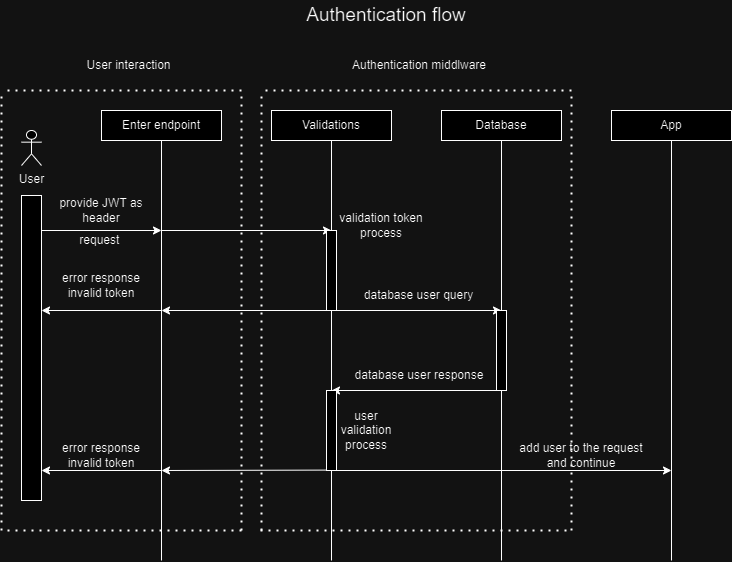

The diagram above was exported from draw.io. Its source (the exported page's mxGraphModel, read from the mxfile embedded in the PNG):
<mxGraphModel dx="1366" dy="1879" grid="1" gridSize="10" guides="1" tooltips="1" connect="1" arrows="1" fold="1" page="1" pageScale="1" pageWidth="850" pageHeight="1100" math="0" shadow="0">
  <root>
    <mxCell id="0" />
    <mxCell id="1" parent="0" />
    <mxCell id="iUcUHLoELqaAc7C5b608-1" value="" style="rounded=0;whiteSpace=wrap;html=1;" parent="1" vertex="1">
      <mxGeometry x="140" y="60" width="120" height="30" as="geometry" />
    </mxCell>
    <mxCell id="iUcUHLoELqaAc7C5b608-2" value="" style="endArrow=none;html=1;rounded=0;entryX=0.5;entryY=1;entryDx=0;entryDy=0;" parent="1" target="iUcUHLoELqaAc7C5b608-1" edge="1">
      <mxGeometry width="50" height="50" relative="1" as="geometry">
        <mxPoint x="200" y="510" as="sourcePoint" />
        <mxPoint x="185" y="120" as="targetPoint" />
      </mxGeometry>
    </mxCell>
    <mxCell id="iUcUHLoELqaAc7C5b608-3" value="Enter endpoint" style="text;strokeColor=none;align=center;fillColor=none;html=1;verticalAlign=middle;whiteSpace=wrap;rounded=0;" parent="1" vertex="1">
      <mxGeometry x="150" y="60" width="100" height="30" as="geometry" />
    </mxCell>
    <mxCell id="iUcUHLoELqaAc7C5b608-5" value="" style="rounded=0;whiteSpace=wrap;html=1;" parent="1" vertex="1">
      <mxGeometry x="310" y="60" width="120" height="30" as="geometry" />
    </mxCell>
    <mxCell id="iUcUHLoELqaAc7C5b608-6" value="" style="endArrow=none;html=1;rounded=0;entryX=0.5;entryY=1;entryDx=0;entryDy=0;" parent="1" source="iUcUHLoELqaAc7C5b608-19" target="iUcUHLoELqaAc7C5b608-5" edge="1">
      <mxGeometry width="50" height="50" relative="1" as="geometry">
        <mxPoint x="370" y="510" as="sourcePoint" />
        <mxPoint x="355" y="120" as="targetPoint" />
      </mxGeometry>
    </mxCell>
    <mxCell id="iUcUHLoELqaAc7C5b608-7" value="Validations" style="text;strokeColor=none;align=center;fillColor=none;html=1;verticalAlign=middle;whiteSpace=wrap;rounded=0;" parent="1" vertex="1">
      <mxGeometry x="320" y="60" width="100" height="30" as="geometry" />
    </mxCell>
    <mxCell id="iUcUHLoELqaAc7C5b608-8" value="" style="rounded=0;whiteSpace=wrap;html=1;" parent="1" vertex="1">
      <mxGeometry x="480" y="60" width="120" height="30" as="geometry" />
    </mxCell>
    <mxCell id="iUcUHLoELqaAc7C5b608-9" value="" style="endArrow=none;html=1;rounded=0;entryX=0.5;entryY=1;entryDx=0;entryDy=0;" parent="1" source="iUcUHLoELqaAc7C5b608-26" target="iUcUHLoELqaAc7C5b608-8" edge="1">
      <mxGeometry width="50" height="50" relative="1" as="geometry">
        <mxPoint x="540" y="510" as="sourcePoint" />
        <mxPoint x="525" y="120" as="targetPoint" />
      </mxGeometry>
    </mxCell>
    <mxCell id="iUcUHLoELqaAc7C5b608-10" value="Database" style="text;strokeColor=none;align=center;fillColor=none;html=1;verticalAlign=middle;whiteSpace=wrap;rounded=0;" parent="1" vertex="1">
      <mxGeometry x="490" y="60" width="100" height="30" as="geometry" />
    </mxCell>
    <mxCell id="iUcUHLoELqaAc7C5b608-11" value="" style="rounded=0;whiteSpace=wrap;html=1;" parent="1" vertex="1">
      <mxGeometry x="650" y="60" width="120" height="30" as="geometry" />
    </mxCell>
    <mxCell id="iUcUHLoELqaAc7C5b608-12" value="" style="endArrow=none;html=1;rounded=0;entryX=0.5;entryY=1;entryDx=0;entryDy=0;" parent="1" target="iUcUHLoELqaAc7C5b608-11" edge="1">
      <mxGeometry width="50" height="50" relative="1" as="geometry">
        <mxPoint x="710" y="510" as="sourcePoint" />
        <mxPoint x="695" y="120" as="targetPoint" />
      </mxGeometry>
    </mxCell>
    <mxCell id="iUcUHLoELqaAc7C5b608-13" value="App" style="text;strokeColor=none;align=center;fillColor=none;html=1;verticalAlign=middle;whiteSpace=wrap;rounded=0;" parent="1" vertex="1">
      <mxGeometry x="660" y="60" width="100" height="30" as="geometry" />
    </mxCell>
    <mxCell id="iUcUHLoELqaAc7C5b608-14" value="&lt;font style=&quot;font-size: 19px;&quot;&gt;Authentication flow&lt;/font&gt;" style="text;strokeColor=none;align=center;fillColor=none;html=1;verticalAlign=middle;whiteSpace=wrap;rounded=0;" parent="1" vertex="1">
      <mxGeometry x="245" y="-50" width="360" height="30" as="geometry" />
    </mxCell>
    <mxCell id="iUcUHLoELqaAc7C5b608-16" value="" style="endArrow=classic;html=1;rounded=0;" parent="1" edge="1">
      <mxGeometry width="50" height="50" relative="1" as="geometry">
        <mxPoint x="80" y="180" as="sourcePoint" />
        <mxPoint x="200" y="180" as="targetPoint" />
      </mxGeometry>
    </mxCell>
    <mxCell id="iUcUHLoELqaAc7C5b608-17" value="request&amp;nbsp;" style="text;strokeColor=none;align=center;fillColor=none;html=1;verticalAlign=middle;whiteSpace=wrap;rounded=0;" parent="1" vertex="1">
      <mxGeometry x="110" y="175" width="60" height="30" as="geometry" />
    </mxCell>
    <mxCell id="iUcUHLoELqaAc7C5b608-18" value="" style="endArrow=classic;html=1;rounded=0;" parent="1" edge="1">
      <mxGeometry width="50" height="50" relative="1" as="geometry">
        <mxPoint x="200" y="180" as="sourcePoint" />
        <mxPoint x="370" y="180" as="targetPoint" />
      </mxGeometry>
    </mxCell>
    <mxCell id="iUcUHLoELqaAc7C5b608-20" value="" style="endArrow=none;html=1;rounded=0;entryX=0.5;entryY=1;entryDx=0;entryDy=0;" parent="1" target="iUcUHLoELqaAc7C5b608-19" edge="1">
      <mxGeometry width="50" height="50" relative="1" as="geometry">
        <mxPoint x="370" y="510" as="sourcePoint" />
        <mxPoint x="370" y="90" as="targetPoint" />
      </mxGeometry>
    </mxCell>
    <mxCell id="iUcUHLoELqaAc7C5b608-19" value="" style="rounded=0;whiteSpace=wrap;html=1;" parent="1" vertex="1">
      <mxGeometry x="365" y="180" width="10" height="80" as="geometry" />
    </mxCell>
    <mxCell id="iUcUHLoELqaAc7C5b608-21" value="validation token process" style="text;strokeColor=none;align=center;fillColor=none;html=1;verticalAlign=middle;whiteSpace=wrap;rounded=0;" parent="1" vertex="1">
      <mxGeometry x="360" y="160" width="120" height="30" as="geometry" />
    </mxCell>
    <mxCell id="iUcUHLoELqaAc7C5b608-22" value="" style="endArrow=classic;html=1;rounded=0;exitX=0;exitY=1;exitDx=0;exitDy=0;" parent="1" source="iUcUHLoELqaAc7C5b608-19" edge="1">
      <mxGeometry width="50" height="50" relative="1" as="geometry">
        <mxPoint x="270" y="280" as="sourcePoint" />
        <mxPoint x="200" y="260" as="targetPoint" />
      </mxGeometry>
    </mxCell>
    <mxCell id="iUcUHLoELqaAc7C5b608-23" value="" style="endArrow=classic;html=1;rounded=0;" parent="1" edge="1">
      <mxGeometry width="50" height="50" relative="1" as="geometry">
        <mxPoint x="200" y="260" as="sourcePoint" />
        <mxPoint x="80" y="260" as="targetPoint" />
      </mxGeometry>
    </mxCell>
    <mxCell id="iUcUHLoELqaAc7C5b608-24" value="error response&lt;div&gt;invalid token&lt;/div&gt;" style="text;strokeColor=none;align=center;fillColor=none;html=1;verticalAlign=middle;whiteSpace=wrap;rounded=0;" parent="1" vertex="1">
      <mxGeometry x="95" y="220" width="90" height="30" as="geometry" />
    </mxCell>
    <mxCell id="iUcUHLoELqaAc7C5b608-25" value="" style="endArrow=classic;html=1;rounded=0;" parent="1" edge="1">
      <mxGeometry width="50" height="50" relative="1" as="geometry">
        <mxPoint x="375" y="260" as="sourcePoint" />
        <mxPoint x="540" y="260" as="targetPoint" />
      </mxGeometry>
    </mxCell>
    <mxCell id="iUcUHLoELqaAc7C5b608-27" value="" style="endArrow=none;html=1;rounded=0;entryX=0.5;entryY=1;entryDx=0;entryDy=0;" parent="1" target="iUcUHLoELqaAc7C5b608-26" edge="1">
      <mxGeometry width="50" height="50" relative="1" as="geometry">
        <mxPoint x="540" y="510" as="sourcePoint" />
        <mxPoint x="540" y="90" as="targetPoint" />
      </mxGeometry>
    </mxCell>
    <mxCell id="iUcUHLoELqaAc7C5b608-26" value="" style="rounded=0;whiteSpace=wrap;html=1;" parent="1" vertex="1">
      <mxGeometry x="535" y="260" width="10" height="80" as="geometry" />
    </mxCell>
    <mxCell id="iUcUHLoELqaAc7C5b608-28" value="database user query" style="text;strokeColor=none;align=center;fillColor=none;html=1;verticalAlign=middle;whiteSpace=wrap;rounded=0;" parent="1" vertex="1">
      <mxGeometry x="400" y="230" width="115" height="30" as="geometry" />
    </mxCell>
    <mxCell id="iUcUHLoELqaAc7C5b608-29" value="" style="endArrow=classic;html=1;rounded=0;" parent="1" edge="1">
      <mxGeometry width="50" height="50" relative="1" as="geometry">
        <mxPoint x="535" y="340" as="sourcePoint" />
        <mxPoint x="370" y="340" as="targetPoint" />
      </mxGeometry>
    </mxCell>
    <mxCell id="iUcUHLoELqaAc7C5b608-30" value="database user response" style="text;strokeColor=none;align=center;fillColor=none;html=1;verticalAlign=middle;whiteSpace=wrap;rounded=0;" parent="1" vertex="1">
      <mxGeometry x="387.5" y="310" width="140" height="30" as="geometry" />
    </mxCell>
    <mxCell id="iUcUHLoELqaAc7C5b608-31" value="" style="rounded=0;whiteSpace=wrap;html=1;" parent="1" vertex="1">
      <mxGeometry x="365" y="340" width="10" height="80" as="geometry" />
    </mxCell>
    <mxCell id="iUcUHLoELqaAc7C5b608-32" value="user validation&lt;div&gt;process&lt;/div&gt;" style="text;strokeColor=none;align=center;fillColor=none;html=1;verticalAlign=middle;whiteSpace=wrap;rounded=0;" parent="1" vertex="1">
      <mxGeometry x="375" y="365" width="60" height="30" as="geometry" />
    </mxCell>
    <mxCell id="iUcUHLoELqaAc7C5b608-33" value="" style="endArrow=classic;html=1;rounded=0;" parent="1" edge="1">
      <mxGeometry width="50" height="50" relative="1" as="geometry">
        <mxPoint x="365" y="419.6" as="sourcePoint" />
        <mxPoint x="200" y="420" as="targetPoint" />
      </mxGeometry>
    </mxCell>
    <mxCell id="iUcUHLoELqaAc7C5b608-34" value="" style="endArrow=classic;html=1;rounded=0;" parent="1" edge="1">
      <mxGeometry width="50" height="50" relative="1" as="geometry">
        <mxPoint x="200" y="420" as="sourcePoint" />
        <mxPoint x="80" y="420" as="targetPoint" />
      </mxGeometry>
    </mxCell>
    <mxCell id="iUcUHLoELqaAc7C5b608-35" value="error response&lt;div&gt;invalid token&lt;/div&gt;" style="text;strokeColor=none;align=center;fillColor=none;html=1;verticalAlign=middle;whiteSpace=wrap;rounded=0;" parent="1" vertex="1">
      <mxGeometry x="95" y="390" width="90" height="30" as="geometry" />
    </mxCell>
    <mxCell id="iUcUHLoELqaAc7C5b608-36" value="" style="endArrow=classic;html=1;rounded=0;" parent="1" edge="1">
      <mxGeometry width="50" height="50" relative="1" as="geometry">
        <mxPoint x="375" y="420" as="sourcePoint" />
        <mxPoint x="710" y="420" as="targetPoint" />
      </mxGeometry>
    </mxCell>
    <mxCell id="iUcUHLoELqaAc7C5b608-37" value="add user to the request and continue" style="text;strokeColor=none;align=center;fillColor=none;html=1;verticalAlign=middle;whiteSpace=wrap;rounded=0;" parent="1" vertex="1">
      <mxGeometry x="550" y="390" width="140" height="30" as="geometry" />
    </mxCell>
    <mxCell id="iUcUHLoELqaAc7C5b608-38" value="" style="rounded=0;whiteSpace=wrap;html=1;" parent="1" vertex="1">
      <mxGeometry x="60" y="145" width="20" height="305" as="geometry" />
    </mxCell>
    <mxCell id="iUcUHLoELqaAc7C5b608-39" value="User&lt;div&gt;&lt;br&gt;&lt;/div&gt;" style="shape=umlActor;verticalLabelPosition=bottom;verticalAlign=top;html=1;outlineConnect=0;" parent="1" vertex="1">
      <mxGeometry x="60" y="80" width="20" height="35" as="geometry" />
    </mxCell>
    <mxCell id="iUcUHLoELqaAc7C5b608-46" value="provide JWT as header" style="text;strokeColor=none;align=center;fillColor=none;html=1;verticalAlign=middle;whiteSpace=wrap;rounded=0;" parent="1" vertex="1">
      <mxGeometry x="80" y="145" width="120" height="30" as="geometry" />
    </mxCell>
    <mxCell id="9EYwLw7ASHVw-z18Qr9p-1" value="" style="endArrow=none;dashed=1;html=1;dashPattern=1 3;strokeWidth=2;rounded=0;" edge="1" parent="1">
      <mxGeometry width="50" height="50" relative="1" as="geometry">
        <mxPoint x="280" y="40" as="sourcePoint" />
        <mxPoint x="40" y="40" as="targetPoint" />
      </mxGeometry>
    </mxCell>
    <mxCell id="9EYwLw7ASHVw-z18Qr9p-2" value="" style="endArrow=none;dashed=1;html=1;dashPattern=1 3;strokeWidth=2;rounded=0;" edge="1" parent="1">
      <mxGeometry width="50" height="50" relative="1" as="geometry">
        <mxPoint x="40" y="480" as="sourcePoint" />
        <mxPoint x="40" y="40" as="targetPoint" />
      </mxGeometry>
    </mxCell>
    <mxCell id="9EYwLw7ASHVw-z18Qr9p-3" value="" style="endArrow=none;dashed=1;html=1;dashPattern=1 3;strokeWidth=2;rounded=0;" edge="1" parent="1">
      <mxGeometry width="50" height="50" relative="1" as="geometry">
        <mxPoint x="280" y="480" as="sourcePoint" />
        <mxPoint x="280" y="40" as="targetPoint" />
      </mxGeometry>
    </mxCell>
    <mxCell id="9EYwLw7ASHVw-z18Qr9p-4" value="" style="endArrow=none;dashed=1;html=1;dashPattern=1 3;strokeWidth=2;rounded=0;" edge="1" parent="1">
      <mxGeometry width="50" height="50" relative="1" as="geometry">
        <mxPoint x="280" y="480" as="sourcePoint" />
        <mxPoint x="40" y="480" as="targetPoint" />
      </mxGeometry>
    </mxCell>
    <mxCell id="9EYwLw7ASHVw-z18Qr9p-5" value="" style="endArrow=none;dashed=1;html=1;dashPattern=1 3;strokeWidth=2;rounded=0;" edge="1" parent="1">
      <mxGeometry width="50" height="50" relative="1" as="geometry">
        <mxPoint x="610" y="40" as="sourcePoint" />
        <mxPoint x="300" y="40" as="targetPoint" />
      </mxGeometry>
    </mxCell>
    <mxCell id="9EYwLw7ASHVw-z18Qr9p-6" value="" style="endArrow=none;dashed=1;html=1;dashPattern=1 3;strokeWidth=2;rounded=0;" edge="1" parent="1">
      <mxGeometry width="50" height="50" relative="1" as="geometry">
        <mxPoint x="610" y="480" as="sourcePoint" />
        <mxPoint x="610" y="40" as="targetPoint" />
      </mxGeometry>
    </mxCell>
    <mxCell id="9EYwLw7ASHVw-z18Qr9p-7" value="" style="endArrow=none;dashed=1;html=1;dashPattern=1 3;strokeWidth=2;rounded=0;" edge="1" parent="1">
      <mxGeometry width="50" height="50" relative="1" as="geometry">
        <mxPoint x="300" y="480" as="sourcePoint" />
        <mxPoint x="300" y="40" as="targetPoint" />
      </mxGeometry>
    </mxCell>
    <mxCell id="9EYwLw7ASHVw-z18Qr9p-8" value="" style="endArrow=none;dashed=1;html=1;dashPattern=1 3;strokeWidth=2;rounded=0;" edge="1" parent="1">
      <mxGeometry width="50" height="50" relative="1" as="geometry">
        <mxPoint x="605" y="480" as="sourcePoint" />
        <mxPoint x="295" y="480" as="targetPoint" />
      </mxGeometry>
    </mxCell>
    <mxCell id="9EYwLw7ASHVw-z18Qr9p-9" value="User interaction" style="text;strokeColor=none;align=center;fillColor=none;html=1;verticalAlign=middle;whiteSpace=wrap;rounded=0;" vertex="1" parent="1">
      <mxGeometry x="110" width="115" height="30" as="geometry" />
    </mxCell>
    <mxCell id="9EYwLw7ASHVw-z18Qr9p-10" value="Authentication middlware" style="text;strokeColor=none;align=center;fillColor=none;html=1;verticalAlign=middle;whiteSpace=wrap;rounded=0;" vertex="1" parent="1">
      <mxGeometry x="382.5" width="150" height="30" as="geometry" />
    </mxCell>
  </root>
</mxGraphModel>